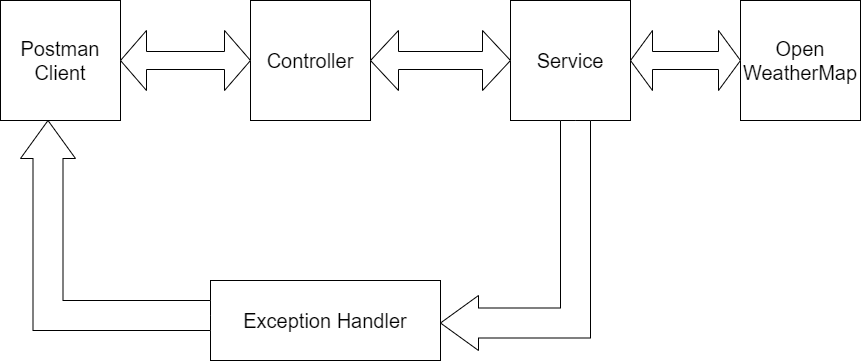

The diagram above was exported from draw.io. Its source (the exported page's mxGraphModel, read from the mxfile embedded in the PNG):
<mxGraphModel dx="1008" dy="604" grid="1" gridSize="10" guides="1" tooltips="1" connect="1" arrows="1" fold="1" page="1" pageScale="1" pageWidth="850" pageHeight="1100" math="0" shadow="0">
  <root>
    <mxCell id="0" />
    <mxCell id="1" parent="0" />
    <mxCell id="UEYZTwWbxeyASCVmlBzq-1" value="&lt;font style=&quot;font-size: 20px;&quot;&gt;Postman Client&lt;/font&gt;" style="whiteSpace=wrap;html=1;aspect=fixed;" vertex="1" parent="1">
      <mxGeometry x="80" y="130" width="120" height="120" as="geometry" />
    </mxCell>
    <mxCell id="UEYZTwWbxeyASCVmlBzq-2" value="&lt;font style=&quot;font-size: 20px;&quot;&gt;Controller&lt;/font&gt;" style="whiteSpace=wrap;html=1;aspect=fixed;" vertex="1" parent="1">
      <mxGeometry x="330" y="130" width="120" height="120" as="geometry" />
    </mxCell>
    <mxCell id="UEYZTwWbxeyASCVmlBzq-3" value="&lt;font style=&quot;font-size: 20px;&quot;&gt;Service&lt;/font&gt;" style="whiteSpace=wrap;html=1;aspect=fixed;" vertex="1" parent="1">
      <mxGeometry x="590" y="130" width="120" height="120" as="geometry" />
    </mxCell>
    <mxCell id="UEYZTwWbxeyASCVmlBzq-4" value="&lt;font style=&quot;font-size: 20px;&quot;&gt;Open&lt;br&gt;WeatherMap&lt;/font&gt;" style="whiteSpace=wrap;html=1;aspect=fixed;" vertex="1" parent="1">
      <mxGeometry x="820" y="130" width="120" height="120" as="geometry" />
    </mxCell>
    <mxCell id="UEYZTwWbxeyASCVmlBzq-5" value="&lt;font style=&quot;font-size: 20px;&quot;&gt;Exception Handler&lt;/font&gt;" style="rounded=0;whiteSpace=wrap;html=1;" vertex="1" parent="1">
      <mxGeometry x="290" y="410" width="230" height="80" as="geometry" />
    </mxCell>
    <mxCell id="UEYZTwWbxeyASCVmlBzq-6" value="" style="shape=doubleArrow;whiteSpace=wrap;html=1;" vertex="1" parent="1">
      <mxGeometry x="200" y="160" width="130" height="60" as="geometry" />
    </mxCell>
    <mxCell id="UEYZTwWbxeyASCVmlBzq-7" value="" style="shape=doubleArrow;whiteSpace=wrap;html=1;" vertex="1" parent="1">
      <mxGeometry x="450" y="160" width="140" height="60" as="geometry" />
    </mxCell>
    <mxCell id="UEYZTwWbxeyASCVmlBzq-8" value="" style="shape=doubleArrow;whiteSpace=wrap;html=1;" vertex="1" parent="1">
      <mxGeometry x="710" y="160" width="110" height="60" as="geometry" />
    </mxCell>
    <mxCell id="UEYZTwWbxeyASCVmlBzq-13" value="" style="html=1;shadow=0;dashed=0;align=center;verticalAlign=middle;shape=mxgraph.arrows2.bendArrow;dy=15;dx=38;notch=0;arrowHead=55;rounded=0;direction=west;" vertex="1" parent="1">
      <mxGeometry x="520" y="250" width="150" height="230" as="geometry" />
    </mxCell>
    <mxCell id="UEYZTwWbxeyASCVmlBzq-14" value="" style="html=1;shadow=0;dashed=0;align=center;verticalAlign=middle;shape=mxgraph.arrows2.bendArrow;dy=15;dx=38;notch=0;arrowHead=55;rounded=0;direction=north;" vertex="1" parent="1">
      <mxGeometry x="100" y="250" width="190" height="210" as="geometry" />
    </mxCell>
  </root>
</mxGraphModel>